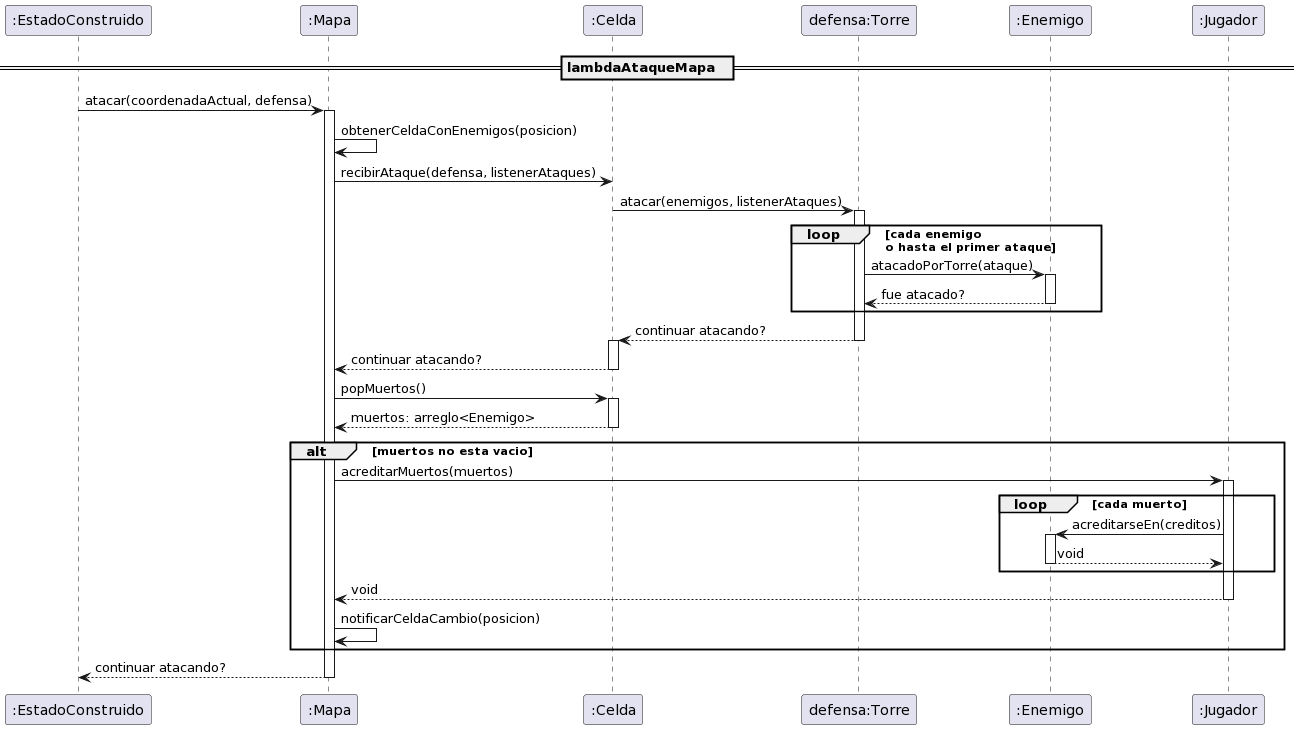

The diagram above was rendered by PlantUML. Its source (embedded in the PNG):
@startuml
participant ":EstadoConstruido" as cons
participant ":Mapa" as mapa
participant ":Celda" as cell
participant "defensa:Torre" as def
participant ":Enemigo" as enemigo
participant ":Jugador" as jugador



== lambdaAtaqueMapa  == 
cons->mapa:atacar(coordenadaActual, defensa)
activate mapa
mapa->mapa: obtenerCeldaConEnemigos(posicion)
mapa->cell: recibirAtaque(defensa, listenerAtaques)
cell-> def: atacar(enemigos, listenerAtaques)
activate def
loop cada enemigo\no hasta el primer ataque

def-> enemigo: atacadoPorTorre(ataque)
activate enemigo
enemigo--> def : fue atacado?
deactivate enemigo
end

def--> cell: continuar atacando?
deactivate def

activate cell
cell--> mapa : continuar atacando?
deactivate cell

mapa->cell: popMuertos()
activate cell
cell--> mapa : muertos: arreglo<Enemigo>
deactivate cell

alt muertos no esta vacio
mapa->jugador: acreditarMuertos(muertos)
activate jugador
loop cada muerto
jugador-> enemigo: acreditarseEn(creditos)
activate enemigo
enemigo--> jugador: void
deactivate enemigo
end

jugador-->mapa: void
deactivate jugador
mapa->mapa: notificarCeldaCambio(posicion)
end
mapa--> cons: continuar atacando?



deactivate mapa
@enduml